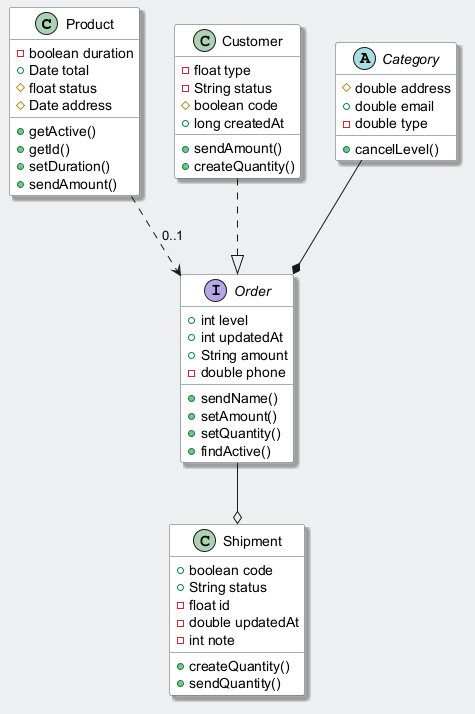

The diagram above was rendered by PlantUML. Its source (embedded in the PNG):
@startuml
skinparam backgroundColor #ECEFF1
skinparam classBackgroundColor #FFFFFF
skinparam classBorderColor #455A64
skinparam shadowing true
class Product {
  -boolean duration
  +Date total
  #float status
  #Date address
  +getActive()
  +getId()
  +setDuration()
  +sendAmount()
}
class Customer {
  -float type
  -String status
  #boolean code
  +long createdAt
  +sendAmount()
  +createQuantity()
}
class Shipment {
  +boolean code
  +String status
  -float id
  -double updatedAt
  -int note
  +createQuantity()
  +sendQuantity()
}
abstract class Category {
  #double address
  +double email
  -double type
  +cancelLevel()
}
interface Order {
  +int level
  +int updatedAt
  +String amount
  -double phone
  +sendName()
  +setAmount()
  +setQuantity()
  +findActive()
}
Category --* Order
Product ..> Order : "0..1"
Customer ..|> Order
Order --o Shipment
@enduml